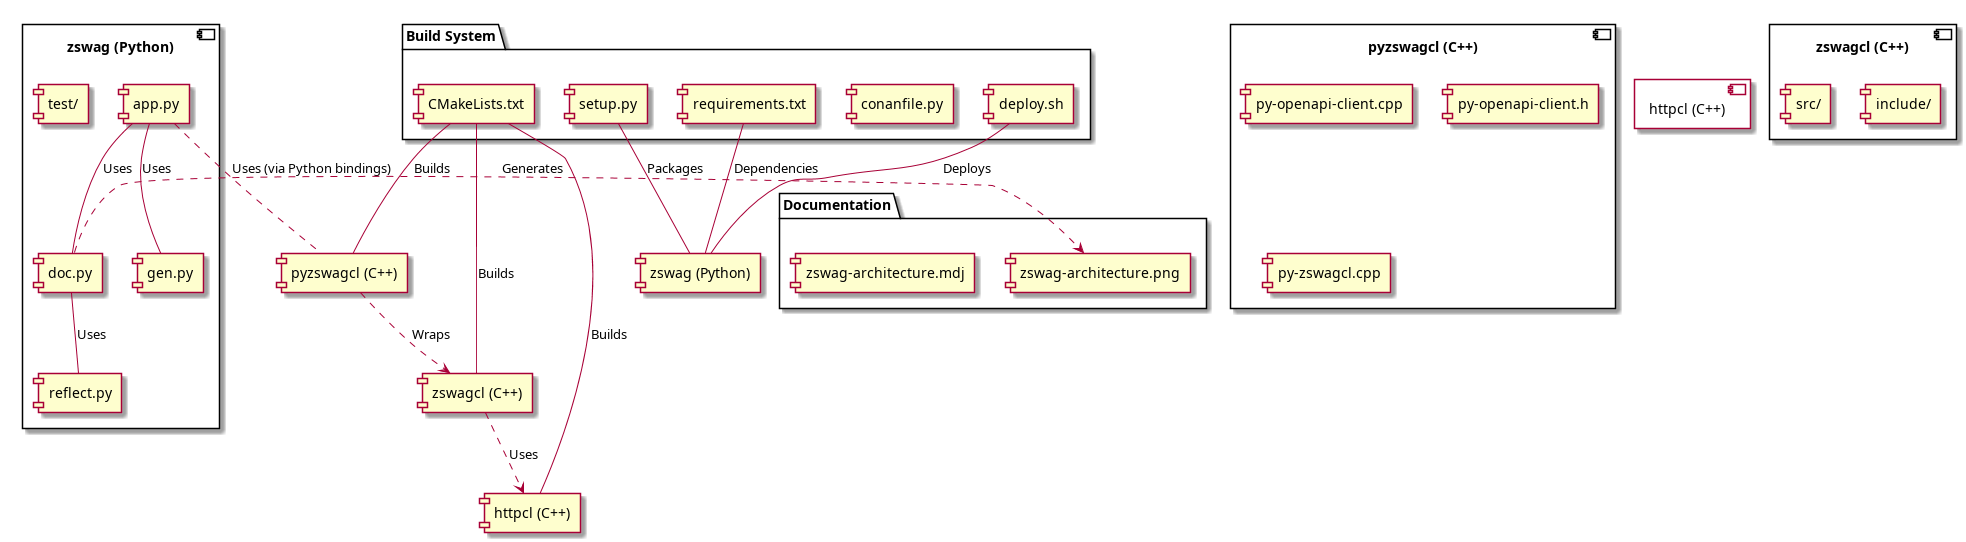

The diagram above was rendered by PlantUML. Its source (embedded in the PNG):
@startuml component_diagram
    component "zswag (Python)" {
        [app.py]
        [doc.py]
        [gen.py]
        [reflect.py]
        [test/]
    }

    component "pyzswagcl (C++)" {
        [py-openapi-client.cpp]
        [py-openapi-client.h]
        [py-zswagcl.cpp]
    }

    component "zswagcl (C++)" {
        [include/]
        [src/]
        [test/]
    }

    component "httpcl (C++)" {
        [include/]
        [src/]
        [test/]
    }

    [app.py] -- [doc.py] : Uses
    [app.py] -- [gen.py] : Uses
    [doc.py] -- [reflect.py] : Uses
    [pyzswagcl (C++)] ..> [zswagcl (C++)] : Wraps
    [zswagcl (C++)] ..> [httpcl (C++)] : Uses

    [app.py] .. [pyzswagcl (C++)] : Uses (via Python bindings)

    package "Build System" {
        [CMakeLists.txt]
        [conanfile.py]
        [setup.py]
        [requirements.txt]
        [deploy.sh]
    }

    [CMakeLists.txt] -- [httpcl (C++)] : Builds
    [CMakeLists.txt] -- [zswagcl (C++)] : Builds
    [CMakeLists.txt] -- [pyzswagcl (C++)] : Builds
    [setup.py] -- [zswag (Python)] : Packages
    [requirements.txt] -- [zswag (Python)] : Dependencies
    [deploy.sh] -- [zswag (Python)] : Deploys

    package "Documentation" {
        [zswag-architecture.mdj]
        [zswag-architecture.png]
    }

    [doc.py] .> [zswag-architecture.png] : Generates

@enduml